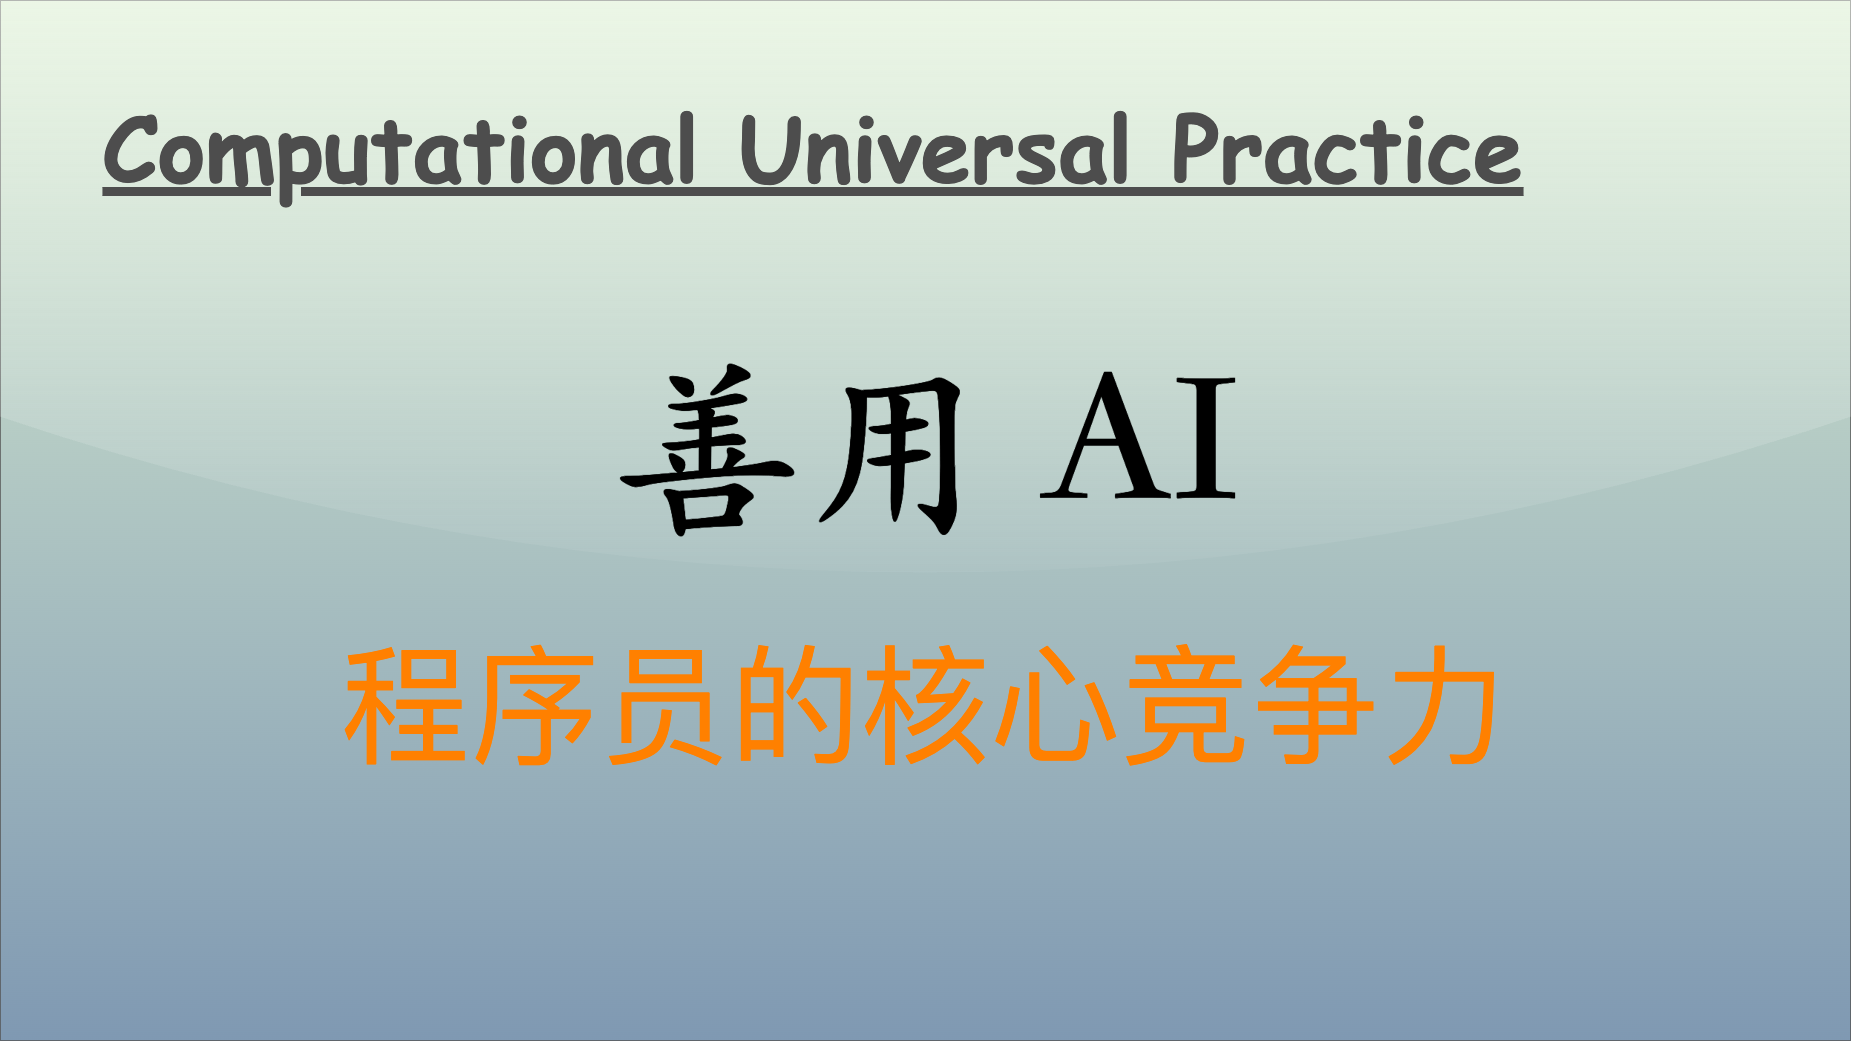

The diagram above was exported from draw.io. Its source (the exported page's mxGraphModel, read from the mxfile embedded in the PNG):
<mxGraphModel dx="925" dy="969" grid="1" gridSize="10" guides="1" tooltips="1" connect="1" arrows="1" fold="1" page="1" pageScale="1" pageWidth="1850" pageHeight="1040" math="0" shadow="0">
  <root>
    <mxCell id="0" />
    <mxCell id="1" parent="0" />
    <mxCell id="v5awPFEotDlEYcYJcZ2H-3" value="" style="rounded=0;whiteSpace=wrap;html=1;spacingLeft=470;opacity=50;textOpacity=50;gradientColor=#003366;fillColor=#B9E0A5;glass=1;shadow=0;" parent="1" vertex="1">
      <mxGeometry width="1850" height="1040" as="geometry" />
    </mxCell>
    <mxCell id="v5awPFEotDlEYcYJcZ2H-2" value="&lt;span style=&quot;font-family: 宋体; text-align: left; background-color: initial;&quot;&gt;&lt;font color=&quot;#ff8000&quot;&gt;程序员的核心竞争力&lt;/font&gt;&lt;/span&gt;" style="text;html=1;align=center;verticalAlign=middle;resizable=0;points=[];autosize=1;strokeColor=none;fillColor=none;fontSize=130;fontColor=default;" parent="1" vertex="1">
      <mxGeometry x="330" y="620" width="1190" height="170" as="geometry" />
    </mxCell>
    <mxCell id="2" value="Computational Universal Practice" style="text;align=center;verticalAlign=top;resizable=0;points=[];autosize=1;strokeColor=none;fillColor=none;fontColor=#4D4D4D;fontFamily=Comic Sans MS;rotation=0;rounded=0;labelBackgroundColor=none;labelBorderColor=none;gradientColor=#B3B3B3;textShadow=0;fontSize=90;fontStyle=5;" parent="1" vertex="1">
      <mxGeometry x="93" y="86" width="1440" height="120" as="geometry" />
    </mxCell>
    <mxCell id="3" value="&lt;font size=&quot;1&quot; style=&quot;&quot;&gt;&lt;b style=&quot;&quot;&gt;&lt;span style=&quot;font-size: 190px;&quot;&gt;善用 AI&lt;/span&gt;&lt;/b&gt;&lt;/font&gt;" style="text;html=1;align=center;verticalAlign=middle;resizable=0;points=[];autosize=1;strokeColor=none;fillColor=none;fontColor=#000000;fontFamily=Kaiti SC;" parent="1" vertex="1">
      <mxGeometry x="600" y="320" width="650" height="240" as="geometry" />
    </mxCell>
  </root>
</mxGraphModel>